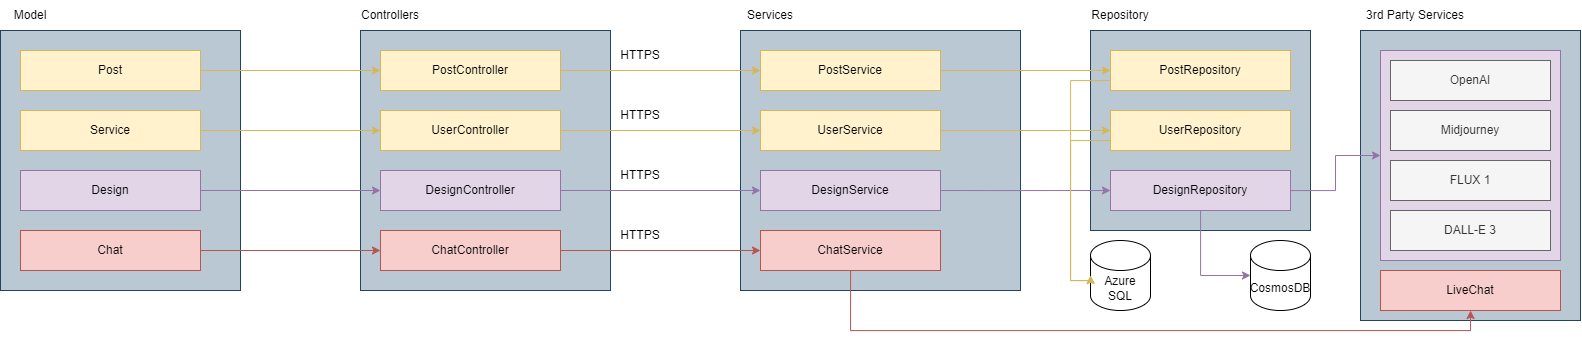

The diagram above was exported from draw.io. Its source (the exported page's mxGraphModel, read from the mxfile embedded in the PNG):
<mxGraphModel dx="3033" dy="2317" grid="1" gridSize="10" guides="1" tooltips="1" connect="1" arrows="1" fold="1" page="1" pageScale="1" pageWidth="827" pageHeight="1169" math="0" shadow="0">
  <root>
    <mxCell id="0" />
    <mxCell id="1" parent="0" />
    <mxCell id="PTr-S0ft9ZSlsAvYbenl-25" value="" style="rounded=0;whiteSpace=wrap;html=1;fillColor=#bac8d3;strokeColor=#23445d;" vertex="1" parent="1">
      <mxGeometry x="790" y="-140" width="220" height="290" as="geometry" />
    </mxCell>
    <mxCell id="PTr-S0ft9ZSlsAvYbenl-26" value="" style="rounded=0;whiteSpace=wrap;html=1;fillColor=#e1d5e7;strokeColor=#9673a6;" vertex="1" parent="1">
      <mxGeometry x="810" y="-120" width="180" height="210" as="geometry" />
    </mxCell>
    <mxCell id="PTr-S0ft9ZSlsAvYbenl-27" value="" style="rounded=0;whiteSpace=wrap;html=1;fillColor=#bac8d3;strokeColor=#23445d;" vertex="1" parent="1">
      <mxGeometry x="520" y="-140" width="220" height="200" as="geometry" />
    </mxCell>
    <mxCell id="PTr-S0ft9ZSlsAvYbenl-28" value="" style="rounded=0;whiteSpace=wrap;html=1;fillColor=#bac8d3;strokeColor=#23445d;" vertex="1" parent="1">
      <mxGeometry x="170" y="-140" width="280" height="260" as="geometry" />
    </mxCell>
    <mxCell id="PTr-S0ft9ZSlsAvYbenl-29" value="" style="rounded=0;whiteSpace=wrap;html=1;fillColor=#bac8d3;strokeColor=#23445d;" vertex="1" parent="1">
      <mxGeometry x="-210" y="-140" width="250" height="260" as="geometry" />
    </mxCell>
    <mxCell id="PTr-S0ft9ZSlsAvYbenl-30" value="Controllers" style="text;html=1;align=center;verticalAlign=middle;whiteSpace=wrap;rounded=0;" vertex="1" parent="1">
      <mxGeometry x="-210" y="-170" width="60" height="30" as="geometry" />
    </mxCell>
    <mxCell id="PTr-S0ft9ZSlsAvYbenl-31" value="Services" style="text;html=1;align=center;verticalAlign=middle;whiteSpace=wrap;rounded=0;" vertex="1" parent="1">
      <mxGeometry x="170" y="-170" width="60" height="30" as="geometry" />
    </mxCell>
    <mxCell id="PTr-S0ft9ZSlsAvYbenl-32" value="Repository" style="text;html=1;align=center;verticalAlign=middle;whiteSpace=wrap;rounded=0;" vertex="1" parent="1">
      <mxGeometry x="520" y="-170" width="60" height="30" as="geometry" />
    </mxCell>
    <mxCell id="PTr-S0ft9ZSlsAvYbenl-33" style="edgeStyle=orthogonalEdgeStyle;rounded=0;orthogonalLoop=1;jettySize=auto;html=1;fillColor=#fff2cc;strokeColor=#d6b656;" edge="1" parent="1" source="PTr-S0ft9ZSlsAvYbenl-34" target="PTr-S0ft9ZSlsAvYbenl-42">
      <mxGeometry relative="1" as="geometry">
        <mxPoint x="-140" y="-100" as="targetPoint" />
      </mxGeometry>
    </mxCell>
    <mxCell id="PTr-S0ft9ZSlsAvYbenl-34" value="PostController" style="rounded=0;whiteSpace=wrap;html=1;fillColor=#fff2cc;strokeColor=#d6b656;" vertex="1" parent="1">
      <mxGeometry x="-190" y="-120" width="180" height="40" as="geometry" />
    </mxCell>
    <mxCell id="PTr-S0ft9ZSlsAvYbenl-35" style="edgeStyle=orthogonalEdgeStyle;rounded=0;orthogonalLoop=1;jettySize=auto;html=1;fillColor=#fff2cc;strokeColor=#d6b656;" edge="1" parent="1" source="PTr-S0ft9ZSlsAvYbenl-36" target="PTr-S0ft9ZSlsAvYbenl-44">
      <mxGeometry relative="1" as="geometry">
        <mxPoint x="-140" y="20" as="targetPoint" />
      </mxGeometry>
    </mxCell>
    <mxCell id="PTr-S0ft9ZSlsAvYbenl-36" value="UserController" style="rounded=0;whiteSpace=wrap;html=1;fillColor=#fff2cc;strokeColor=#d6b656;" vertex="1" parent="1">
      <mxGeometry x="-190" y="-60" width="180" height="40" as="geometry" />
    </mxCell>
    <mxCell id="PTr-S0ft9ZSlsAvYbenl-37" style="edgeStyle=orthogonalEdgeStyle;rounded=0;orthogonalLoop=1;jettySize=auto;html=1;fillColor=#f8cecc;strokeColor=#b85450;" edge="1" parent="1" source="PTr-S0ft9ZSlsAvYbenl-38" target="PTr-S0ft9ZSlsAvYbenl-46">
      <mxGeometry relative="1" as="geometry">
        <mxPoint x="-140" y="260" as="targetPoint" />
      </mxGeometry>
    </mxCell>
    <mxCell id="PTr-S0ft9ZSlsAvYbenl-38" value="ChatController" style="rounded=0;whiteSpace=wrap;html=1;fillColor=#f8cecc;strokeColor=#b85450;" vertex="1" parent="1">
      <mxGeometry x="-190" y="60" width="180" height="40" as="geometry" />
    </mxCell>
    <mxCell id="PTr-S0ft9ZSlsAvYbenl-39" style="edgeStyle=orthogonalEdgeStyle;rounded=0;orthogonalLoop=1;jettySize=auto;html=1;fillColor=#e1d5e7;strokeColor=#9673a6;" edge="1" parent="1" source="PTr-S0ft9ZSlsAvYbenl-40" target="PTr-S0ft9ZSlsAvYbenl-67">
      <mxGeometry relative="1" as="geometry">
        <mxPoint x="-140" y="200" as="targetPoint" />
      </mxGeometry>
    </mxCell>
    <mxCell id="PTr-S0ft9ZSlsAvYbenl-40" value="DesignController" style="rounded=0;whiteSpace=wrap;html=1;fillColor=#e1d5e7;strokeColor=#9673a6;" vertex="1" parent="1">
      <mxGeometry x="-190" width="180" height="40" as="geometry" />
    </mxCell>
    <mxCell id="PTr-S0ft9ZSlsAvYbenl-41" style="edgeStyle=orthogonalEdgeStyle;rounded=0;orthogonalLoop=1;jettySize=auto;html=1;fillColor=#fff2cc;strokeColor=#d6b656;" edge="1" parent="1" source="PTr-S0ft9ZSlsAvYbenl-42" target="PTr-S0ft9ZSlsAvYbenl-48">
      <mxGeometry relative="1" as="geometry" />
    </mxCell>
    <mxCell id="PTr-S0ft9ZSlsAvYbenl-42" value="PostService" style="rounded=0;whiteSpace=wrap;html=1;fillColor=#fff2cc;strokeColor=#d6b656;" vertex="1" parent="1">
      <mxGeometry x="190" y="-120" width="180" height="40" as="geometry" />
    </mxCell>
    <mxCell id="PTr-S0ft9ZSlsAvYbenl-43" style="edgeStyle=orthogonalEdgeStyle;rounded=0;orthogonalLoop=1;jettySize=auto;html=1;entryX=0;entryY=0.5;entryDx=0;entryDy=0;fillColor=#fff2cc;strokeColor=#d6b656;exitX=1;exitY=0.5;exitDx=0;exitDy=0;" edge="1" parent="1" source="PTr-S0ft9ZSlsAvYbenl-44" target="PTr-S0ft9ZSlsAvYbenl-49">
      <mxGeometry relative="1" as="geometry">
        <Array as="points">
          <mxPoint x="370" y="-40" />
          <mxPoint x="370" y="-40" />
        </Array>
      </mxGeometry>
    </mxCell>
    <mxCell id="PTr-S0ft9ZSlsAvYbenl-44" value="UserService" style="rounded=0;whiteSpace=wrap;html=1;fillColor=#fff2cc;strokeColor=#d6b656;" vertex="1" parent="1">
      <mxGeometry x="190" y="-60" width="180" height="40" as="geometry" />
    </mxCell>
    <mxCell id="PTr-S0ft9ZSlsAvYbenl-45" style="edgeStyle=orthogonalEdgeStyle;rounded=0;orthogonalLoop=1;jettySize=auto;html=1;fillColor=#f8cecc;strokeColor=#b85450;" edge="1" parent="1" source="PTr-S0ft9ZSlsAvYbenl-46" target="PTr-S0ft9ZSlsAvYbenl-58">
      <mxGeometry relative="1" as="geometry">
        <Array as="points">
          <mxPoint x="280" y="160" />
          <mxPoint x="900" y="160" />
        </Array>
      </mxGeometry>
    </mxCell>
    <mxCell id="PTr-S0ft9ZSlsAvYbenl-46" value="ChatService" style="rounded=0;whiteSpace=wrap;html=1;fillColor=#f8cecc;strokeColor=#b85450;" vertex="1" parent="1">
      <mxGeometry x="190" y="60" width="180" height="40" as="geometry" />
    </mxCell>
    <mxCell id="PTr-S0ft9ZSlsAvYbenl-47" style="edgeStyle=orthogonalEdgeStyle;rounded=0;orthogonalLoop=1;jettySize=auto;html=1;entryX=0;entryY=0.5;entryDx=0;entryDy=0;exitX=1;exitY=0.5;exitDx=0;exitDy=0;fillColor=#e1d5e7;strokeColor=#9673a6;" edge="1" parent="1" source="PTr-S0ft9ZSlsAvYbenl-67" target="PTr-S0ft9ZSlsAvYbenl-52">
      <mxGeometry relative="1" as="geometry">
        <Array as="points">
          <mxPoint x="420" y="20" />
          <mxPoint x="420" y="20" />
        </Array>
      </mxGeometry>
    </mxCell>
    <mxCell id="PTr-S0ft9ZSlsAvYbenl-48" value="PostRepository" style="rounded=0;whiteSpace=wrap;html=1;fillColor=#fff2cc;strokeColor=#d6b656;" vertex="1" parent="1">
      <mxGeometry x="540" y="-120" width="180" height="40" as="geometry" />
    </mxCell>
    <mxCell id="PTr-S0ft9ZSlsAvYbenl-49" value="UserRepository" style="rounded=0;whiteSpace=wrap;html=1;fillColor=#fff2cc;strokeColor=#d6b656;" vertex="1" parent="1">
      <mxGeometry x="540" y="-60" width="180" height="40" as="geometry" />
    </mxCell>
    <mxCell id="PTr-S0ft9ZSlsAvYbenl-50" style="edgeStyle=orthogonalEdgeStyle;rounded=0;orthogonalLoop=1;jettySize=auto;html=1;entryX=0;entryY=0.5;entryDx=0;entryDy=0;fillColor=#e1d5e7;strokeColor=#9673a6;" edge="1" parent="1" source="PTr-S0ft9ZSlsAvYbenl-52" target="PTr-S0ft9ZSlsAvYbenl-26">
      <mxGeometry relative="1" as="geometry" />
    </mxCell>
    <mxCell id="PTr-S0ft9ZSlsAvYbenl-51" style="edgeStyle=orthogonalEdgeStyle;rounded=0;orthogonalLoop=1;jettySize=auto;html=1;entryX=0;entryY=0.5;entryDx=0;entryDy=0;entryPerimeter=0;fillColor=#e1d5e7;strokeColor=#9673a6;" edge="1" parent="1" source="PTr-S0ft9ZSlsAvYbenl-52" target="PTr-S0ft9ZSlsAvYbenl-54">
      <mxGeometry relative="1" as="geometry" />
    </mxCell>
    <mxCell id="PTr-S0ft9ZSlsAvYbenl-52" value="DesignRepository" style="rounded=0;whiteSpace=wrap;html=1;fillColor=#e1d5e7;strokeColor=#9673a6;" vertex="1" parent="1">
      <mxGeometry x="540" width="180" height="40" as="geometry" />
    </mxCell>
    <mxCell id="PTr-S0ft9ZSlsAvYbenl-53" value="Azure SQL" style="shape=cylinder3;whiteSpace=wrap;html=1;boundedLbl=1;backgroundOutline=1;size=15;" vertex="1" parent="1">
      <mxGeometry x="520" y="70" width="60" height="70" as="geometry" />
    </mxCell>
    <mxCell id="PTr-S0ft9ZSlsAvYbenl-54" value="CosmosDB" style="shape=cylinder3;whiteSpace=wrap;html=1;boundedLbl=1;backgroundOutline=1;size=15;" vertex="1" parent="1">
      <mxGeometry x="680" y="70" width="60" height="70" as="geometry" />
    </mxCell>
    <mxCell id="PTr-S0ft9ZSlsAvYbenl-55" style="edgeStyle=orthogonalEdgeStyle;rounded=0;orthogonalLoop=1;jettySize=auto;html=1;entryX=0;entryY=0.5;entryDx=0;entryDy=0;entryPerimeter=0;fillColor=#fff2cc;strokeColor=#d6b656;" edge="1" parent="1" source="PTr-S0ft9ZSlsAvYbenl-48" target="PTr-S0ft9ZSlsAvYbenl-53">
      <mxGeometry relative="1" as="geometry">
        <Array as="points">
          <mxPoint x="500" y="-90" />
          <mxPoint x="500" y="110" />
        </Array>
      </mxGeometry>
    </mxCell>
    <mxCell id="PTr-S0ft9ZSlsAvYbenl-56" style="edgeStyle=orthogonalEdgeStyle;rounded=0;orthogonalLoop=1;jettySize=auto;html=1;entryX=0;entryY=0.5;entryDx=0;entryDy=0;entryPerimeter=0;fillColor=#fff2cc;strokeColor=#d6b656;" edge="1" parent="1" source="PTr-S0ft9ZSlsAvYbenl-49" target="PTr-S0ft9ZSlsAvYbenl-53">
      <mxGeometry relative="1" as="geometry">
        <Array as="points">
          <mxPoint x="500" y="-30" />
          <mxPoint x="500" y="110" />
        </Array>
      </mxGeometry>
    </mxCell>
    <mxCell id="PTr-S0ft9ZSlsAvYbenl-57" value="3rd Party Services" style="text;html=1;align=center;verticalAlign=middle;whiteSpace=wrap;rounded=0;" vertex="1" parent="1">
      <mxGeometry x="790" y="-170" width="110" height="30" as="geometry" />
    </mxCell>
    <mxCell id="PTr-S0ft9ZSlsAvYbenl-58" value="LiveChat" style="rounded=0;whiteSpace=wrap;html=1;fillColor=#f8cecc;strokeColor=#b85450;" vertex="1" parent="1">
      <mxGeometry x="810" y="100" width="180" height="40" as="geometry" />
    </mxCell>
    <mxCell id="PTr-S0ft9ZSlsAvYbenl-59" value="OpenAI" style="rounded=0;whiteSpace=wrap;html=1;fillColor=#f5f5f5;fontColor=#333333;strokeColor=#666666;" vertex="1" parent="1">
      <mxGeometry x="820" y="-110" width="160" height="40" as="geometry" />
    </mxCell>
    <mxCell id="PTr-S0ft9ZSlsAvYbenl-60" value="DALL-E 3" style="rounded=0;whiteSpace=wrap;html=1;fillColor=#f5f5f5;fontColor=#333333;strokeColor=#666666;" vertex="1" parent="1">
      <mxGeometry x="820" y="40" width="160" height="40" as="geometry" />
    </mxCell>
    <mxCell id="PTr-S0ft9ZSlsAvYbenl-61" value="Midjourney" style="rounded=0;whiteSpace=wrap;html=1;fillColor=#f5f5f5;fontColor=#333333;strokeColor=#666666;" vertex="1" parent="1">
      <mxGeometry x="820" y="-60" width="160" height="40" as="geometry" />
    </mxCell>
    <mxCell id="PTr-S0ft9ZSlsAvYbenl-62" value="FLUX 1" style="rounded=0;whiteSpace=wrap;html=1;fillColor=#f5f5f5;fontColor=#333333;strokeColor=#666666;" vertex="1" parent="1">
      <mxGeometry x="820" y="-10" width="160" height="40" as="geometry" />
    </mxCell>
    <mxCell id="PTr-S0ft9ZSlsAvYbenl-63" value="HTTPS" style="text;html=1;align=center;verticalAlign=middle;whiteSpace=wrap;rounded=0;" vertex="1" parent="1">
      <mxGeometry x="40" y="-130" width="60" height="30" as="geometry" />
    </mxCell>
    <mxCell id="PTr-S0ft9ZSlsAvYbenl-64" value="HTTPS" style="text;html=1;align=center;verticalAlign=middle;whiteSpace=wrap;rounded=0;" vertex="1" parent="1">
      <mxGeometry x="40" y="-10" width="60" height="30" as="geometry" />
    </mxCell>
    <mxCell id="PTr-S0ft9ZSlsAvYbenl-65" value="HTTPS" style="text;html=1;align=center;verticalAlign=middle;whiteSpace=wrap;rounded=0;" vertex="1" parent="1">
      <mxGeometry x="40" y="-70" width="60" height="30" as="geometry" />
    </mxCell>
    <mxCell id="PTr-S0ft9ZSlsAvYbenl-66" value="HTTPS" style="text;html=1;align=center;verticalAlign=middle;whiteSpace=wrap;rounded=0;" vertex="1" parent="1">
      <mxGeometry x="40" y="50" width="60" height="30" as="geometry" />
    </mxCell>
    <mxCell id="PTr-S0ft9ZSlsAvYbenl-67" value="DesignService" style="rounded=0;whiteSpace=wrap;html=1;fillColor=#e1d5e7;strokeColor=#9673a6;" vertex="1" parent="1">
      <mxGeometry x="190" width="180" height="40" as="geometry" />
    </mxCell>
    <mxCell id="PTr-S0ft9ZSlsAvYbenl-74" value="" style="rounded=0;whiteSpace=wrap;html=1;fillColor=#bac8d3;strokeColor=#23445d;" vertex="1" parent="1">
      <mxGeometry x="-570" y="-140" width="240" height="260" as="geometry" />
    </mxCell>
    <mxCell id="PTr-S0ft9ZSlsAvYbenl-75" value="Model" style="text;html=1;align=center;verticalAlign=middle;whiteSpace=wrap;rounded=0;" vertex="1" parent="1">
      <mxGeometry x="-570" y="-170" width="60" height="30" as="geometry" />
    </mxCell>
    <mxCell id="PTr-S0ft9ZSlsAvYbenl-80" style="edgeStyle=orthogonalEdgeStyle;rounded=0;orthogonalLoop=1;jettySize=auto;html=1;fillColor=#fff2cc;strokeColor=#d6b656;" edge="1" parent="1" source="PTr-S0ft9ZSlsAvYbenl-76" target="PTr-S0ft9ZSlsAvYbenl-34">
      <mxGeometry relative="1" as="geometry" />
    </mxCell>
    <mxCell id="PTr-S0ft9ZSlsAvYbenl-76" value="Post" style="rounded=0;whiteSpace=wrap;html=1;fillColor=#fff2cc;strokeColor=#d6b656;" vertex="1" parent="1">
      <mxGeometry x="-550" y="-120" width="180" height="40" as="geometry" />
    </mxCell>
    <mxCell id="PTr-S0ft9ZSlsAvYbenl-81" style="edgeStyle=orthogonalEdgeStyle;rounded=0;orthogonalLoop=1;jettySize=auto;html=1;fillColor=#fff2cc;strokeColor=#d6b656;" edge="1" parent="1" source="PTr-S0ft9ZSlsAvYbenl-77" target="PTr-S0ft9ZSlsAvYbenl-36">
      <mxGeometry relative="1" as="geometry" />
    </mxCell>
    <mxCell id="PTr-S0ft9ZSlsAvYbenl-77" value="Service" style="rounded=0;whiteSpace=wrap;html=1;fillColor=#fff2cc;strokeColor=#d6b656;" vertex="1" parent="1">
      <mxGeometry x="-550" y="-60" width="180" height="40" as="geometry" />
    </mxCell>
    <mxCell id="PTr-S0ft9ZSlsAvYbenl-83" style="edgeStyle=orthogonalEdgeStyle;rounded=0;orthogonalLoop=1;jettySize=auto;html=1;fillColor=#f8cecc;strokeColor=#b85450;" edge="1" parent="1" source="PTr-S0ft9ZSlsAvYbenl-78" target="PTr-S0ft9ZSlsAvYbenl-38">
      <mxGeometry relative="1" as="geometry" />
    </mxCell>
    <mxCell id="PTr-S0ft9ZSlsAvYbenl-78" value="Chat" style="rounded=0;whiteSpace=wrap;html=1;fillColor=#f8cecc;strokeColor=#b85450;" vertex="1" parent="1">
      <mxGeometry x="-550" y="60" width="180" height="40" as="geometry" />
    </mxCell>
    <mxCell id="PTr-S0ft9ZSlsAvYbenl-82" style="edgeStyle=orthogonalEdgeStyle;rounded=0;orthogonalLoop=1;jettySize=auto;html=1;fillColor=#e1d5e7;strokeColor=#9673a6;" edge="1" parent="1" source="PTr-S0ft9ZSlsAvYbenl-79" target="PTr-S0ft9ZSlsAvYbenl-40">
      <mxGeometry relative="1" as="geometry" />
    </mxCell>
    <mxCell id="PTr-S0ft9ZSlsAvYbenl-79" value="Design" style="rounded=0;whiteSpace=wrap;html=1;fillColor=#e1d5e7;strokeColor=#9673a6;" vertex="1" parent="1">
      <mxGeometry x="-550" width="180" height="40" as="geometry" />
    </mxCell>
  </root>
</mxGraphModel>